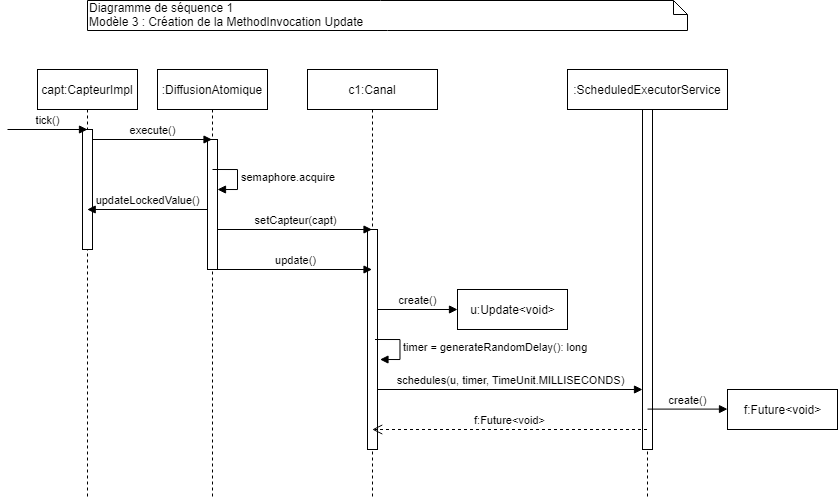

The diagram above was exported from draw.io. Its source (the exported page's mxGraphModel, read from the mxfile embedded in the PNG):
<mxGraphModel dx="1138" dy="579" grid="1" gridSize="10" guides="1" tooltips="1" connect="1" arrows="1" fold="1" page="1" pageScale="1" pageWidth="827" pageHeight="1169" math="0" shadow="0">
  <root>
    <mxCell id="0" />
    <mxCell id="1" parent="0" />
    <mxCell id="4UYNnHV2JUzwt0DgjOgx-1" value="Diagramme de séquence 1&lt;br&gt;Modèle 3 : Création de la MethodInvocation Update" style="shape=note;whiteSpace=wrap;html=1;size=14;verticalAlign=top;align=left;spacingTop=-6;" vertex="1" parent="1">
      <mxGeometry x="120" y="11" width="600" height="30" as="geometry" />
    </mxCell>
    <mxCell id="4UYNnHV2JUzwt0DgjOgx-3" value="capt:CapteurImpl" style="shape=umlLifeline;perimeter=lifelinePerimeter;whiteSpace=wrap;html=1;container=1;collapsible=0;recursiveResize=0;outlineConnect=0;" vertex="1" parent="1">
      <mxGeometry x="70" y="80" width="100" height="430" as="geometry" />
    </mxCell>
    <mxCell id="4UYNnHV2JUzwt0DgjOgx-7" value="" style="html=1;points=[];perimeter=orthogonalPerimeter;" vertex="1" parent="4UYNnHV2JUzwt0DgjOgx-3">
      <mxGeometry x="45" y="60" width="10" height="120" as="geometry" />
    </mxCell>
    <mxCell id="4UYNnHV2JUzwt0DgjOgx-8" value="tick()" style="html=1;verticalAlign=bottom;endArrow=block;" edge="1" parent="1">
      <mxGeometry width="80" relative="1" as="geometry">
        <mxPoint x="40" y="140" as="sourcePoint" />
        <mxPoint x="120" y="140" as="targetPoint" />
      </mxGeometry>
    </mxCell>
    <mxCell id="4UYNnHV2JUzwt0DgjOgx-9" value=":DiffusionAtomique" style="shape=umlLifeline;perimeter=lifelinePerimeter;whiteSpace=wrap;html=1;container=1;collapsible=0;recursiveResize=0;outlineConnect=0;" vertex="1" parent="1">
      <mxGeometry x="190" y="80" width="110" height="430" as="geometry" />
    </mxCell>
    <mxCell id="4UYNnHV2JUzwt0DgjOgx-10" value="" style="html=1;points=[];perimeter=orthogonalPerimeter;" vertex="1" parent="4UYNnHV2JUzwt0DgjOgx-9">
      <mxGeometry x="50" y="70" width="10" height="130" as="geometry" />
    </mxCell>
    <mxCell id="4UYNnHV2JUzwt0DgjOgx-17" value="semaphore.acquire" style="edgeStyle=orthogonalEdgeStyle;html=1;align=left;spacingLeft=2;endArrow=block;rounded=0;entryX=1;entryY=0;" edge="1" parent="4UYNnHV2JUzwt0DgjOgx-9">
      <mxGeometry relative="1" as="geometry">
        <mxPoint x="55" y="100" as="sourcePoint" />
        <Array as="points">
          <mxPoint x="80" y="100" />
        </Array>
        <mxPoint x="60" y="120" as="targetPoint" />
      </mxGeometry>
    </mxCell>
    <mxCell id="4UYNnHV2JUzwt0DgjOgx-11" value="execute()" style="html=1;verticalAlign=bottom;endArrow=block;" edge="1" parent="1">
      <mxGeometry width="80" relative="1" as="geometry">
        <mxPoint x="125" y="150" as="sourcePoint" />
        <mxPoint x="244.5" y="150" as="targetPoint" />
      </mxGeometry>
    </mxCell>
    <mxCell id="4UYNnHV2JUzwt0DgjOgx-12" value="c1:Canal" style="shape=umlLifeline;perimeter=lifelinePerimeter;whiteSpace=wrap;html=1;container=1;collapsible=0;recursiveResize=0;outlineConnect=0;" vertex="1" parent="1">
      <mxGeometry x="340" y="80" width="130" height="430" as="geometry" />
    </mxCell>
    <mxCell id="4UYNnHV2JUzwt0DgjOgx-13" value="" style="html=1;points=[];perimeter=orthogonalPerimeter;" vertex="1" parent="4UYNnHV2JUzwt0DgjOgx-12">
      <mxGeometry x="60" y="160" width="10" height="220" as="geometry" />
    </mxCell>
    <mxCell id="4UYNnHV2JUzwt0DgjOgx-18" value="updateLockedValue()" style="html=1;verticalAlign=bottom;endArrow=block;" edge="1" parent="1">
      <mxGeometry width="80" relative="1" as="geometry">
        <mxPoint x="240" y="220" as="sourcePoint" />
        <mxPoint x="119.70000000000005" y="220" as="targetPoint" />
      </mxGeometry>
    </mxCell>
    <mxCell id="4UYNnHV2JUzwt0DgjOgx-19" value="setCapteur(capt)" style="html=1;verticalAlign=bottom;endArrow=block;" edge="1" parent="1" target="4UYNnHV2JUzwt0DgjOgx-12">
      <mxGeometry width="80" relative="1" as="geometry">
        <mxPoint x="250" y="240" as="sourcePoint" />
        <mxPoint x="330" y="240" as="targetPoint" />
      </mxGeometry>
    </mxCell>
    <mxCell id="4UYNnHV2JUzwt0DgjOgx-20" value="update()" style="html=1;verticalAlign=bottom;endArrow=block;" edge="1" parent="1">
      <mxGeometry width="80" relative="1" as="geometry">
        <mxPoint x="250" y="280" as="sourcePoint" />
        <mxPoint x="404.5" y="280" as="targetPoint" />
      </mxGeometry>
    </mxCell>
    <mxCell id="4UYNnHV2JUzwt0DgjOgx-21" value="u:Update&amp;lt;void&amp;gt;" style="html=1;" vertex="1" parent="1">
      <mxGeometry x="490" y="300" width="110" height="40" as="geometry" />
    </mxCell>
    <mxCell id="4UYNnHV2JUzwt0DgjOgx-22" value="create()" style="html=1;verticalAlign=bottom;endArrow=block;" edge="1" parent="1">
      <mxGeometry width="80" relative="1" as="geometry">
        <mxPoint x="410" y="320" as="sourcePoint" />
        <mxPoint x="490" y="320" as="targetPoint" />
      </mxGeometry>
    </mxCell>
    <mxCell id="4UYNnHV2JUzwt0DgjOgx-23" value=":ScheduledExecutorService" style="shape=umlLifeline;perimeter=lifelinePerimeter;whiteSpace=wrap;html=1;container=1;collapsible=0;recursiveResize=0;outlineConnect=0;" vertex="1" parent="1">
      <mxGeometry x="600" y="80" width="160" height="430" as="geometry" />
    </mxCell>
    <mxCell id="4UYNnHV2JUzwt0DgjOgx-24" value="" style="html=1;points=[];perimeter=orthogonalPerimeter;" vertex="1" parent="4UYNnHV2JUzwt0DgjOgx-23">
      <mxGeometry x="75" y="40" width="10" height="340" as="geometry" />
    </mxCell>
    <mxCell id="4UYNnHV2JUzwt0DgjOgx-25" value="schedules(u, timer, TimeUnit.MILLISECONDS)" style="html=1;verticalAlign=bottom;endArrow=block;" edge="1" parent="1" target="4UYNnHV2JUzwt0DgjOgx-24">
      <mxGeometry width="80" relative="1" as="geometry">
        <mxPoint x="410" y="400" as="sourcePoint" />
        <mxPoint x="664.5" y="400" as="targetPoint" />
      </mxGeometry>
    </mxCell>
    <mxCell id="4UYNnHV2JUzwt0DgjOgx-26" value="timer = generateRandomDelay(): long" style="edgeStyle=orthogonalEdgeStyle;html=1;align=left;spacingLeft=2;endArrow=block;rounded=0;entryX=1;entryY=0;" edge="1" parent="1">
      <mxGeometry relative="1" as="geometry">
        <mxPoint x="407.5" y="350" as="sourcePoint" />
        <Array as="points">
          <mxPoint x="432.5" y="350" />
        </Array>
        <mxPoint x="412.5" y="370" as="targetPoint" />
      </mxGeometry>
    </mxCell>
    <mxCell id="4UYNnHV2JUzwt0DgjOgx-27" value="f:Future&amp;lt;void&amp;gt;" style="html=1;" vertex="1" parent="1">
      <mxGeometry x="760" y="400" width="110" height="40" as="geometry" />
    </mxCell>
    <mxCell id="4UYNnHV2JUzwt0DgjOgx-28" value="create()" style="html=1;verticalAlign=bottom;endArrow=block;" edge="1" parent="1">
      <mxGeometry width="80" relative="1" as="geometry">
        <mxPoint x="680" y="419.6" as="sourcePoint" />
        <mxPoint x="760" y="419.6" as="targetPoint" />
      </mxGeometry>
    </mxCell>
    <mxCell id="4UYNnHV2JUzwt0DgjOgx-29" value="f:Future&amp;lt;void&amp;gt;" style="html=1;verticalAlign=bottom;endArrow=open;dashed=1;endSize=8;" edge="1" parent="1">
      <mxGeometry relative="1" as="geometry">
        <mxPoint x="404.70000000000005" y="440" as="targetPoint" />
        <mxPoint x="679.5" y="440" as="sourcePoint" />
      </mxGeometry>
    </mxCell>
  </root>
</mxGraphModel>